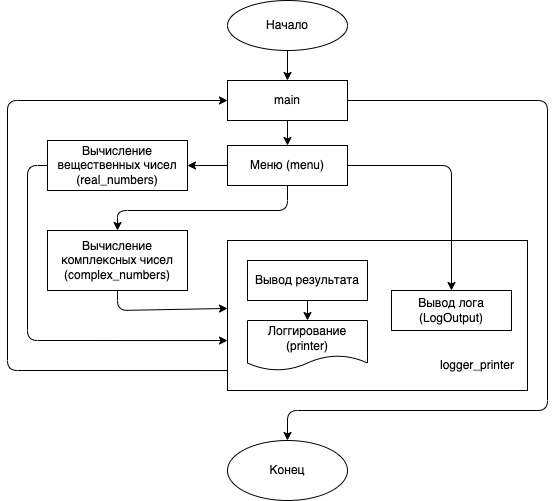

The diagram above was exported from draw.io. Its source (the exported page's mxGraphModel, read from the mxfile embedded in the PNG):
<mxGraphModel dx="647" dy="418" grid="1" gridSize="10" guides="1" tooltips="1" connect="1" arrows="1" fold="1" page="1" pageScale="1" pageWidth="827" pageHeight="1169" math="0" shadow="0">
  <root>
    <mxCell id="0" />
    <mxCell id="1" parent="0" />
    <mxCell id="49" value="" style="rounded=0;whiteSpace=wrap;html=1;" vertex="1" parent="1">
      <mxGeometry x="250" y="250" width="300" height="150" as="geometry" />
    </mxCell>
    <mxCell id="38" style="edgeStyle=none;html=1;entryX=1;entryY=0.5;entryDx=0;entryDy=0;exitX=0;exitY=0.5;exitDx=0;exitDy=0;" edge="1" parent="1" source="2" target="6">
      <mxGeometry relative="1" as="geometry" />
    </mxCell>
    <mxCell id="50" style="edgeStyle=none;html=1;entryX=0.5;entryY=0;entryDx=0;entryDy=0;" edge="1" parent="1" source="2" target="37">
      <mxGeometry relative="1" as="geometry">
        <Array as="points">
          <mxPoint x="474" y="175" />
        </Array>
      </mxGeometry>
    </mxCell>
    <mxCell id="56" style="edgeStyle=none;html=1;entryX=0.5;entryY=0;entryDx=0;entryDy=0;" edge="1" parent="1" source="2" target="7">
      <mxGeometry relative="1" as="geometry">
        <Array as="points">
          <mxPoint x="310" y="220" />
          <mxPoint x="140" y="220" />
        </Array>
      </mxGeometry>
    </mxCell>
    <mxCell id="2" value="Меню (menu)" style="rounded=0;whiteSpace=wrap;html=1;" parent="1" vertex="1">
      <mxGeometry x="250" y="155" width="120" height="40" as="geometry" />
    </mxCell>
    <mxCell id="34" style="edgeStyle=none;html=1;entryX=0.5;entryY=0;entryDx=0;entryDy=0;" edge="1" parent="1" source="3" target="32">
      <mxGeometry relative="1" as="geometry" />
    </mxCell>
    <mxCell id="3" value="Начало" style="ellipse;whiteSpace=wrap;html=1;" parent="1" vertex="1">
      <mxGeometry x="250" y="10" width="120" height="50" as="geometry" />
    </mxCell>
    <mxCell id="43" style="edgeStyle=none;html=1;entryX=0;entryY=0.667;entryDx=0;entryDy=0;entryPerimeter=0;" edge="1" parent="1" source="6" target="49">
      <mxGeometry relative="1" as="geometry">
        <mxPoint x="230" y="300" as="targetPoint" />
        <Array as="points">
          <mxPoint x="50" y="175" />
          <mxPoint x="50" y="350" />
        </Array>
      </mxGeometry>
    </mxCell>
    <mxCell id="6" value="Вычисление вещественных чисел (real_numbers)" style="rounded=0;whiteSpace=wrap;html=1;" parent="1" vertex="1">
      <mxGeometry x="70" y="150" width="140" height="50" as="geometry" />
    </mxCell>
    <mxCell id="52" style="edgeStyle=none;html=1;entryX=0;entryY=0.453;entryDx=0;entryDy=0;entryPerimeter=0;" edge="1" parent="1" source="7" target="49">
      <mxGeometry relative="1" as="geometry">
        <mxPoint x="250" y="313" as="targetPoint" />
        <Array as="points">
          <mxPoint x="140" y="320" />
        </Array>
      </mxGeometry>
    </mxCell>
    <mxCell id="7" value="&lt;span&gt;Вычисление комплексных чисел&lt;br&gt;(complex_numbers)&lt;br&gt;&lt;/span&gt;" style="rounded=0;whiteSpace=wrap;html=1;" parent="1" vertex="1">
      <mxGeometry x="70" y="240" width="140" height="60" as="geometry" />
    </mxCell>
    <mxCell id="47" style="edgeStyle=none;html=1;entryX=0;entryY=0.5;entryDx=0;entryDy=0;exitX=0;exitY=0.867;exitDx=0;exitDy=0;exitPerimeter=0;" edge="1" parent="1" source="49" target="32">
      <mxGeometry relative="1" as="geometry">
        <mxPoint x="250" y="370" as="sourcePoint" />
        <Array as="points">
          <mxPoint x="30" y="380" />
          <mxPoint x="30" y="110" />
        </Array>
      </mxGeometry>
    </mxCell>
    <mxCell id="13" value="Логгирование&lt;br&gt;(printer)" style="shape=document;whiteSpace=wrap;html=1;boundedLbl=1;" parent="1" vertex="1">
      <mxGeometry x="270" y="330" width="120" height="50" as="geometry" />
    </mxCell>
    <mxCell id="29" style="edgeStyle=none;html=1;entryX=0.5;entryY=0;entryDx=0;entryDy=0;" parent="1" source="14" target="13" edge="1">
      <mxGeometry relative="1" as="geometry" />
    </mxCell>
    <mxCell id="14" value="&lt;span&gt;Вывод результата&lt;/span&gt;" style="rounded=0;whiteSpace=wrap;html=1;" parent="1" vertex="1">
      <mxGeometry x="270" y="270" width="120" height="40" as="geometry" />
    </mxCell>
    <mxCell id="18" value="Конец" style="ellipse;whiteSpace=wrap;html=1;rounded=0;" parent="1" vertex="1">
      <mxGeometry x="250" y="450" width="120" height="60" as="geometry" />
    </mxCell>
    <mxCell id="35" style="edgeStyle=none;html=1;entryX=0.5;entryY=0;entryDx=0;entryDy=0;" edge="1" parent="1" source="32" target="2">
      <mxGeometry relative="1" as="geometry" />
    </mxCell>
    <mxCell id="53" style="edgeStyle=none;html=1;entryX=0.5;entryY=0;entryDx=0;entryDy=0;" edge="1" parent="1" source="32" target="18">
      <mxGeometry relative="1" as="geometry">
        <Array as="points">
          <mxPoint x="570" y="110" />
          <mxPoint x="570" y="420" />
          <mxPoint x="310" y="420" />
        </Array>
      </mxGeometry>
    </mxCell>
    <mxCell id="32" value="main" style="rounded=0;whiteSpace=wrap;html=1;" vertex="1" parent="1">
      <mxGeometry x="250" y="90" width="120" height="40" as="geometry" />
    </mxCell>
    <mxCell id="37" value="Вывод лога (LogOutput)" style="rounded=0;whiteSpace=wrap;html=1;" vertex="1" parent="1">
      <mxGeometry x="414" y="300" width="120" height="40" as="geometry" />
    </mxCell>
    <mxCell id="51" value="logger_printer" style="text;html=1;strokeColor=none;fillColor=none;align=center;verticalAlign=middle;whiteSpace=wrap;rounded=0;" vertex="1" parent="1">
      <mxGeometry x="470" y="360" width="60" height="30" as="geometry" />
    </mxCell>
  </root>
</mxGraphModel>